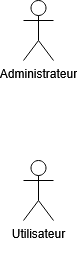

The diagram above was exported from draw.io. Its source (the exported page's mxGraphModel, read from the mxfile embedded in the PNG):
<mxGraphModel dx="810" dy="520" grid="1" gridSize="10" guides="1" tooltips="1" connect="1" arrows="1" fold="1" page="1" pageScale="1" pageWidth="827" pageHeight="1169" math="0" shadow="0">
  <root>
    <mxCell id="0" />
    <mxCell id="1" parent="0" />
    <mxCell id="G1P3xz6BAldY4PXc6QeN-1" parent="1" style="shape=umlActor;verticalLabelPosition=bottom;verticalAlign=top;html=1;outlineConnect=0;fontFamily=Helvetica;" value="Administrateur" vertex="1">
      <mxGeometry height="60" width="30" x="190" y="150" as="geometry" />
    </mxCell>
    <mxCell id="G1P3xz6BAldY4PXc6QeN-2" parent="1" style="shape=umlActor;verticalLabelPosition=bottom;verticalAlign=top;html=1;outlineConnect=0;" value="&lt;div&gt;Utilisateur&lt;/div&gt;&lt;div&gt;&lt;br&gt;&lt;/div&gt;" vertex="1">
      <mxGeometry height="60" width="30" x="190" y="310" as="geometry" />
    </mxCell>
  </root>
</mxGraphModel>